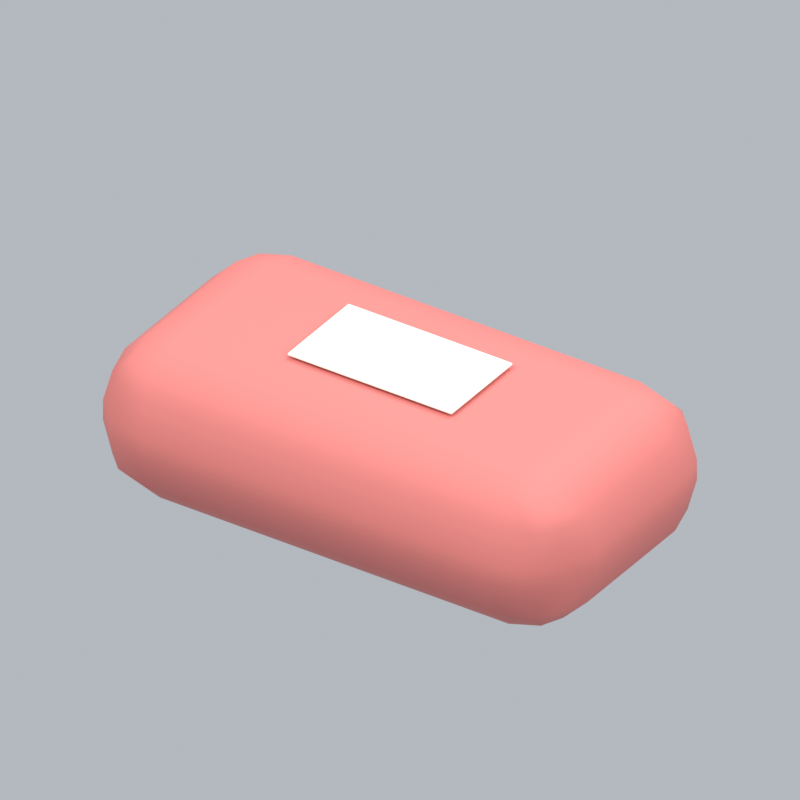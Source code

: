 # Source: bathroomSoapRed.blend  (saved by Blender 5.2.45; exported with 4.5.12 LTS)
import bpy
from mathutils import Matrix  # noqa: F401  (used for matrix-valued properties, if any)

bpy.ops.wm.read_factory_settings(use_empty=True)
scene = bpy.context.scene
scene.name = 'Scene'

# ---- collections
col_collection = bpy.data.collections.new('Collection'); scene.collection.children.link(col_collection)

# ---- materials (node trees are filled in below, after node groups)
mat_red = bpy.data.materials.new('red')
mat_red.diffuse_color = (0.6867, 0.1912, 0.1714, 1.0)
mat_cream = bpy.data.materials.new('cream')
mat_cream.diffuse_color = (0.9911, 0.9647, 0.8388, 1.0)

# ---- material node trees
mat_red.use_nodes = True; mat_red.node_tree.nodes.clear()
_N = mat_red.node_tree.nodes; _L = mat_red.node_tree.links
n0 = _N.new('ShaderNodeBsdfPrincipled'); n0.name = 'Principled BSDF'; n0.location = (-200, 100)
n0.inputs[0].default_value = (0.6867, 0.1912, 0.1714, 1.0)
n0.inputs[2].default_value = 0.72
n0.inputs[10].default_value = 0.005
n1 = _N.new('ShaderNodeOutputMaterial'); n1.name = 'Material Output'; n1.location = (200, 100)
_L.new(n0.outputs[0], n1.inputs[0])
n1.is_active_output = True
mat_cream.use_nodes = True; mat_cream.node_tree.nodes.clear()
_N = mat_cream.node_tree.nodes; _L = mat_cream.node_tree.links
n0 = _N.new('ShaderNodeBsdfPrincipled'); n0.name = 'Principled BSDF'; n0.location = (-200, 100)
n0.inputs[0].default_value = (0.9911, 0.9647, 0.8388, 1.0)
n0.inputs[2].default_value = 0.72
n0.inputs[10].default_value = 0.005
n1 = _N.new('ShaderNodeOutputMaterial'); n1.name = 'Material Output'; n1.location = (200, 100)
_L.new(n0.outputs[0], n1.inputs[0])
n1.is_active_output = True

# ---- world
world_world = bpy.data.worlds.new('World'); scene.world = world_world
world_world.use_nodes = True; world_world.node_tree.nodes.clear()
_N = world_world.node_tree.nodes; _L = world_world.node_tree.links
n0 = _N.new('ShaderNodeOutputWorld'); n0.name = 'World Output'; n0.location = (200, 100)
n1 = _N.new('ShaderNodeBackground'); n1.name = 'Background'; n1.location = (-200, 100)
n1.inputs[0].default_value = (0.65, 0.69, 0.74, 1.0)
n1.inputs[1].default_value = 0.7
_L.new(n1.outputs[0], n0.inputs[0])
n0.is_active_output = True
world_world.color = (0.3, 0.3, 0.3)
world_world.sun_shadow_jitter_overblur = 0.0

# ---- cameras
cam_camera_173 = bpy.data.cameras.new('Camera.173')
cam_camera_173.type = 'ORTHO'
cam_camera_173.ortho_scale = 1.012

# ---- lights
light_area_516 = bpy.data.lights.new('Area.516', 'AREA')
light_area_516.energy = 500.0
light_area_516.shape = 'DISK'
light_area_516.size = 5.0
light_area_516.size_y = 1.0
light_area_517 = bpy.data.lights.new('Area.517', 'AREA')
light_area_517.energy = 180.0
light_area_517.shape = 'DISK'
light_area_517.size = 4.0
light_area_517.size_y = 1.0
light_area_518 = bpy.data.lights.new('Area.518', 'AREA')
light_area_518.energy = 300.0
light_area_518.shape = 'DISK'
light_area_518.size = 4.0
light_area_518.size_y = 1.0

# ---- meshes
me_cube_762 = bpy.data.meshes.new('Cube.762')
me_cube_762.from_pydata([(-0.365, -0.2, -0.115), (-0.365, -0.2, 0.115), (-0.365, 0.2, -0.115), (-0.365, 0.2, 0.115), (0.365, -0.2, -0.115), (0.365, -0.2, 0.115), (0.365, 0.2, -0.115), (0.365, 0.2, 0.115)], [], [(0, 1, 3, 2), (2, 3, 7, 6), (6, 7, 5, 4), (4, 5, 1, 0), (2, 6, 4, 0), (7, 3, 1, 5)])
_uv = me_cube_762.uv_layers.new(name='UVMap')
_uv.uv.foreach_set('vector', [0.375, 0.0, 0.625, 0.0, 0.625, 0.25, 0.375, 0.25, 0.375, 0.25, 0.625, 0.25, 0.625, 0.5, 0.375, 0.5, 0.375, 0.5, 0.625, 0.5, 0.625, 0.75, 0.375, 0.75, 0.375, 0.75, 0.625, 0.75, 0.625, 1.0, 0.375, 1.0, 0.125, 0.5, 0.375, 0.5, 0.375, 0.75, 0.125, 0.75, 0.625, 0.5, 0.875, 0.5, 0.875, 0.75, 0.625, 0.75])
me_cube_762.materials.append(mat_red)
me_cube_762.update()
me_cube_763 = bpy.data.meshes.new('Cube.763')
me_cube_763.from_pydata([(-0.125, -0.07, -0.002), (-0.125, -0.07, 0.002), (-0.125, 0.07, -0.002), (-0.125, 0.07, 0.002), (0.125, -0.07, -0.002), (0.125, -0.07, 0.002), (0.125, 0.07, -0.002), (0.125, 0.07, 0.002)], [], [(0, 1, 3, 2), (2, 3, 7, 6), (6, 7, 5, 4), (4, 5, 1, 0), (2, 6, 4, 0), (7, 3, 1, 5)])
_uv = me_cube_763.uv_layers.new(name='UVMap')
_uv.uv.foreach_set('vector', [0.375, 0.0, 0.625, 0.0, 0.625, 0.25, 0.375, 0.25, 0.375, 0.25, 0.625, 0.25, 0.625, 0.5, 0.375, 0.5, 0.375, 0.5, 0.625, 0.5, 0.625, 0.75, 0.375, 0.75, 0.375, 0.75, 0.625, 0.75, 0.625, 1.0, 0.375, 1.0, 0.125, 0.5, 0.375, 0.5, 0.375, 0.75, 0.125, 0.75, 0.625, 0.5, 0.875, 0.5, 0.875, 0.75, 0.625, 0.75])
me_cube_763.materials.append(mat_cream)
me_cube_763.update()

# ---- objects
ob_fixed_isometric_camera = bpy.data.objects.new('Fixed isometric camera', cam_camera_173)
ob_warm_key = bpy.data.objects.new('Warm key', light_area_516)
ob_fill = bpy.data.objects.new('Fill', light_area_517)
ob_rim = bpy.data.objects.new('Rim', light_area_518)
ob_soap = bpy.data.objects.new('Soap', me_cube_762)
ob_soap_stamp = bpy.data.objects.new('Soap stamp', me_cube_763)
ob_bathroomsoapred_orientation = bpy.data.objects.new('bathroomSoapRed orientation', None)

# ---- transforms, parenting, visibility, modifiers, constraints
ob_fixed_isometric_camera.location = (6.0, -9.0, 7.19)
ob_fixed_isometric_camera.rotation_euler = (0.9964, 2.214e-08, 0.588)
ob_warm_key.location = (-3.0, -4.0, 7.0)
ob_warm_key.rotation_euler = (0.6947, -4.874e-08, -0.6435)
ob_fill.location = (4.0, -1.0, 4.0)
ob_fill.rotation_euler = (0.9418, 9.221e-09, 1.326)
ob_rim.location = (1.0, 4.0, 6.0)
ob_rim.rotation_euler = (0.6896, -5.112e-08, 2.897)
ob_soap.parent = ob_bathroomsoapred_orientation
ob_soap.location = (0.0, 0.0, 0.13)
_m = ob_soap.modifiers.new('Rounded edges', 'BEVEL')
_m.segments = 3
_m = ob_soap.modifiers.new('Weighted normals', 'WEIGHTED_NORMAL')
ob_soap_stamp.parent = ob_bathroomsoapred_orientation
ob_soap_stamp.location = (0.0, 0.0, 0.251)
_m = ob_soap_stamp.modifiers.new('Rounded edges', 'BEVEL')
_m.width = 0.0018
_m.width_pct = 0.0018
_m.segments = 3
_m = ob_soap_stamp.modifiers.new('Weighted normals', 'WEIGHTED_NORMAL')
ob_bathroomsoapred_orientation.location = (0.0, 0.0, 0.0)

# ---- collection membership
col_collection.objects.link(ob_fixed_isometric_camera)
col_collection.objects.link(ob_warm_key)
col_collection.objects.link(ob_fill)
col_collection.objects.link(ob_rim)
col_collection.objects.link(ob_soap)
col_collection.objects.link(ob_soap_stamp)
col_collection.objects.link(ob_bathroomsoapred_orientation)

# ---- scene / render settings (as saved in the file)
scene.camera = ob_fixed_isometric_camera
scene.frame_start = 1; scene.frame_end = 1; scene.frame_set(1)
scene.render.engine = 'BLENDER_EEVEE_NEXT'
scene.render.resolution_x = 256
scene.render.resolution_y = 256
scene.render.fps = 12
scene.render.film_transparent = True
scene.render.bake_bias = 0.0
scene.render.bake_samples = 0
scene.render.compositor_device = 'GPU'
scene.eevee.taa_render_samples = 24
scene.eevee.use_volume_custom_range = False
scene.eevee.fast_gi_thickness_near = 0.1
scene.eevee.fast_gi_thickness_far = 0.0
scene.eevee.ray_tracing_options.screen_trace_thickness = 0.1
scene.view_settings.view_transform = 'Standard'
bpy.context.view_layer.update()
